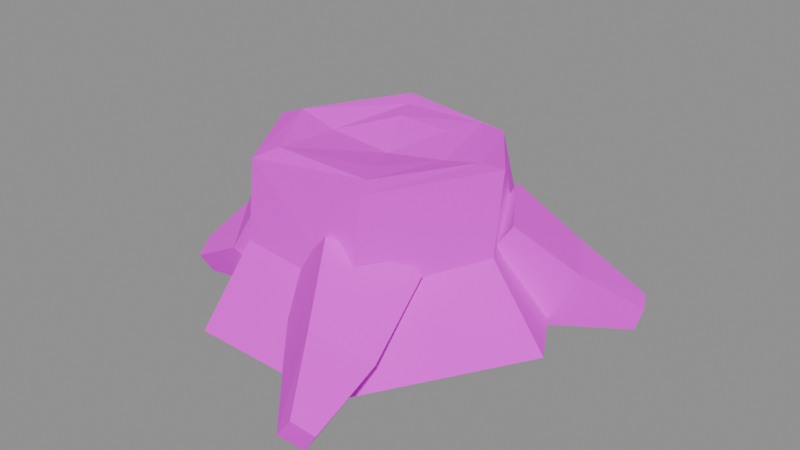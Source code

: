 # Source: SM_Stump_B.blend  (saved by Blender 5.2.45; exported with 4.5.12 LTS)
import bpy
from mathutils import Matrix  # noqa: F401  (used for matrix-valued properties, if any)

bpy.ops.wm.read_factory_settings(use_empty=True)
scene = bpy.context.scene
scene.name = 'SM_Stump_B'

# ---- collections
col_sm_stump_b = bpy.data.collections.new('SM_Stump_B'); scene.collection.children.link(col_sm_stump_b)

# ---- images (referenced by path relative to the original .blend; pixels are not part of the script)
import os
ASSET_DIR = os.environ.get("B2B_ASSET_DIR", "")  # directory of the original .blend (textures are referenced by path, not embedded)
HERE = os.path.dirname(os.path.abspath(__file__))  # packed textures are extracted next to this script under _unpacked/

def load_image(name, relpath, width, height, colorspace="sRGB"):
    """Load a texture the original file referenced (path relative to the .blend, or extracted next to this script)."""
    p = next((c for c in (os.path.join(HERE, relpath), os.path.join(ASSET_DIR, relpath)) if relpath and os.path.exists(c)), "")
    if p:
        img = bpy.data.images.load(p, check_existing=True)
        img.name = name
    else:  # same state as the original file: an image datablock whose file is absent (Cycles renders it pink)
        img = bpy.data.images.new(name, width, height)
        img.source = "FILE"
        img.filepath = "//" + (relpath or name)
    img.colorspace_settings.name = colorspace
    return img
img_t_palette = load_image('T_Palette', 'T_Palette.png', 1024, 1024, 'sRGB')

# ---- materials (node trees are filled in below, after node groups)
mat_m_palette = bpy.data.materials.new('M_Palette')

# ---- material node trees
mat_m_palette.use_nodes = True; mat_m_palette.node_tree.nodes.clear()
_N = mat_m_palette.node_tree.nodes; _L = mat_m_palette.node_tree.links
n0 = _N.new('ShaderNodeOutputMaterial'); n0.name = 'Material Output'; n0.location = (0, 0)
n1 = _N.new('ShaderNodeBsdfPrincipled'); n1.name = 'Principled BSDF'; n1.location = (0, 0)
n1.inputs[2].default_value = 1.0
n1.inputs[10].default_value = 0.005
n2 = _N.new('ShaderNodeTexImage'); n2.name = 'Image Texture'; n2.location = (0, 0)
n2.image = img_t_palette
n2.interpolation = 'Closest'
_L.new(n2.outputs[0], n1.inputs[0])
_L.new(n1.outputs[0], n0.inputs[0])
n0.is_active_output = True

# ---- meshes
me_sm_stump_b = bpy.data.meshes.new('SM_Stump_B')
me_sm_stump_b.from_pydata([(0.3745, -0.02189, 0.01109), (0.1747, 0.3257, -0.004577), (-0.1549, 0.2872, 0.02431), (-0.3553, -0.01557, -0.007563), (-0.1691, -0.3269, -0.005544), (0.1515, -0.3251, -0.0162), (0.2502, -0.008213, 0.1601), (0.1269, 0.2382, 0.1645), (-0.1156, 0.2415, 0.1528), (-0.2538, 0.01389, 0.1516), (-0.143, -0.2244, 0.1511), (0.1183, -0.24, 0.1385), (0.2538, 0.0108, 0.3254), (0.121, 0.1976, 0.3029), (-0.1181, 0.2149, 0.3185), (-0.2584, -0.01303, 0.3089), (-0.1363, -0.2105, 0.3133), (0.1254, -0.2164, 0.3217), (0.2031, 0.008642, 0.3249), (0.09677, 0.1581, 0.3256), (-0.09452, 0.1719, 0.313), (-0.2067, -0.01042, 0.3292), (-0.1091, -0.1684, 0.3271), (0.1003, -0.1731, 0.3264), (0.1269, 0.005401, 0.3091), (0.06048, 0.0988, 0.319), (-0.05907, 0.1075, 0.3162), (-0.1292, -0.006513, 0.3048), (-0.06817, -0.1052, 0.3137), (0.0627, -0.1082, 0.317), (0.0, 0.0, 0.29), (0.2535, 0.04583, 0.2032), (0.1725, -0.007093, 0.07077), (0.09355, 0.1485, 0.06171), (0.1604, 0.194, 0.2085), (0.3506, 0.1281, 0.1009), (0.3018, 0.09852, -0.008679), (0.2344, 0.21, -0.0008786), (0.2838, 0.2353, 0.1109), (0.4389, 0.2191, 0.02215), (0.427, 0.2118, -0.02364), (0.3986, 0.2607, -0.02134), (0.4169, 0.2639, 0.02553), (0.05389, 0.205, 0.1211), (-0.06825, 0.1108, 0.04412), (-0.1816, 0.1533, 0.1672), (-0.06484, 0.2606, 0.245), (-0.0207, 0.3421, 0.03574), (-0.1019, 0.2828, -0.03099), (-0.1841, 0.3005, 0.06717), (-0.1065, 0.3597, 0.1302), (-0.1162, 0.468, -0.003617), (-0.1502, 0.4422, -0.03241), (-0.1845, 0.4484, 0.007792), (-0.147, 0.4687, 0.03179), (-0.08525, -0.0764, 0.05889), (-0.1842, -0.1744, 0.179), (-0.285, -0.04144, 0.2176), (-0.1843, 0.06504, 0.116), (-0.2007, -0.1131, -0.02213), (-0.2548, -0.1677, 0.07411), (-0.3189, -0.06474, 0.1157), (-0.2732, -0.01302, 0.02168), (-0.357, -0.139, -0.02786), (-0.3693, -0.1616, 0.01392), (-0.3905, -0.1145, 0.03203), (-0.3807, -0.09327, -0.01209), (0.1983, -0.142, 0.1664), (0.06716, -0.241, 0.2368), (-0.04473, -0.2121, 0.1189), (0.08007, -0.109, 0.04913), (0.2139, -0.2854, 0.0618), (0.1281, -0.3531, 0.1267), (0.0459, -0.3323, 0.03403), (0.1283, -0.2646, -0.02738), (0.2184, -0.4351, 0.006851), (0.1837, -0.4564, 0.03355), (0.1514, -0.457, -0.009709), (0.1903, -0.4326, -0.03648)], [], [(1, 6, 0), (2, 7, 1), (2, 9, 8), (3, 10, 9), (4, 11, 10), (0, 11, 5), (6, 13, 12), (8, 13, 7), (9, 14, 8), (10, 15, 9), (11, 16, 10), (6, 17, 11), (2, 1, 0), (13, 18, 12), (13, 20, 19), (14, 21, 20), (16, 21, 15), (16, 23, 22), (17, 18, 23), (19, 24, 18), (19, 26, 25), (20, 27, 26), (22, 27, 21), (22, 29, 28), (23, 24, 29), (24, 25, 30), (25, 26, 30), (26, 27, 30), (27, 28, 30), (28, 29, 30), (29, 24, 30), (32, 35, 31), (33, 36, 32), (33, 38, 37), (31, 38, 34), (35, 40, 39), (36, 41, 40), (38, 41, 37), (35, 42, 38), (33, 31, 34), (39, 41, 42), (43, 48, 47), (44, 49, 48), (45, 50, 49), (43, 50, 46), (47, 52, 51), (49, 52, 48), (50, 53, 49), (50, 51, 54), (45, 43, 46), (52, 54, 51), (55, 60, 59), (56, 61, 60), (58, 61, 57), (55, 62, 58), (60, 63, 59), (60, 65, 64), (61, 66, 65), (62, 63, 66), (58, 56, 55), (63, 65, 66), (67, 72, 71), (69, 72, 68), (70, 73, 69), (70, 71, 74), (72, 75, 71), (72, 77, 76), (73, 78, 77), (71, 78, 74), (70, 68, 67), (75, 77, 78), (1, 7, 6), (2, 8, 7), (2, 3, 9), (3, 4, 10), (4, 5, 11), (0, 6, 11), (6, 7, 13), (8, 14, 13), (9, 15, 14), (10, 16, 15), (11, 17, 16), (6, 12, 17), (0, 5, 2), (5, 4, 2), (4, 3, 2), (13, 19, 18), (13, 14, 20), (14, 15, 21), (16, 22, 21), (16, 17, 23), (17, 12, 18), (19, 25, 24), (19, 20, 26), (20, 21, 27), (22, 28, 27), (22, 23, 29), (23, 18, 24), (32, 36, 35), (33, 37, 36), (33, 34, 38), (31, 35, 38), (35, 36, 40), (36, 37, 41), (38, 42, 41), (35, 39, 42), (33, 32, 31), (39, 40, 41), (43, 44, 48), (44, 45, 49), (45, 46, 50), (43, 47, 50), (47, 48, 52), (49, 53, 52), (50, 54, 53), (50, 47, 51), (45, 44, 43), (52, 53, 54), (55, 56, 60), (56, 57, 61), (58, 62, 61), (55, 59, 62), (60, 64, 63), (60, 61, 65), (61, 62, 66), (62, 59, 63), (58, 57, 56), (63, 64, 65), (67, 68, 72), (69, 73, 72), (70, 74, 73), (70, 67, 71), (72, 76, 75), (72, 73, 77), (73, 74, 78), (71, 75, 78), (70, 69, 68), (75, 76, 77)])
_uv = me_sm_stump_b.uv_layers.new(name='UVMap')
_uv.uv.foreach_set('vector', [0.09375, 0.9062, 0.09375, 0.9062, 0.09375, 0.9062, 0.09375, 0.9062, 0.09375, 0.9062, 0.09375, 0.9062, 0.09375, 0.9062, 0.09375, 0.9062, 0.09375, 0.9062, 0.09375, 0.9062, 0.09375, 0.9062, 0.09375, 0.9062, 0.09375, 0.9062, 0.09375, 0.9062, 0.09375, 0.9062, 0.09375, 0.9062, 0.09375, 0.9062, 0.09375, 0.9062, 0.09375, 0.9062, 0.09375, 0.9062, 0.09375, 0.9062, 0.09375, 0.9062, 0.09375, 0.9062, 0.09375, 0.9062, 0.09375, 0.9062, 0.09375, 0.9062, 0.09375, 0.9062, 0.09375, 0.9062, 0.09375, 0.9062, 0.09375, 0.9062, 0.09375, 0.9062, 0.09375, 0.9062, 0.09375, 0.9062, 0.09375, 0.9062, 0.09375, 0.9062, 0.09375, 0.9062, 0.1562, 0.9062, 0.1562, 0.9062, 0.1562, 0.9062, 0.09375, 0.9062, 0.09375, 0.9062, 0.09375, 0.9062, 0.09375, 0.9062, 0.09375, 0.9062, 0.09375, 0.9062, 0.09375, 0.9062, 0.09375, 0.9062, 0.09375, 0.9062, 0.09375, 0.9062, 0.09375, 0.9062, 0.09375, 0.9062, 0.09375, 0.9062, 0.09375, 0.9062, 0.09375, 0.9062, 0.09375, 0.9062, 0.09375, 0.9062, 0.09375, 0.9062, 0.4062, 0.9062, 0.4062, 0.9062, 0.4062, 0.9062, 0.4062, 0.9062, 0.4062, 0.9062, 0.4062, 0.9062, 0.4062, 0.9062, 0.4062, 0.9062, 0.4062, 0.9062, 0.4062, 0.9062, 0.4062, 0.9062, 0.4062, 0.9062, 0.4062, 0.9062, 0.4062, 0.9062, 0.4062, 0.9062, 0.4062, 0.9062, 0.4062, 0.9062, 0.4062, 0.9062, 0.4688, 0.9062, 0.4688, 0.9062, 0.4688, 0.9062, 0.4688, 0.9062, 0.4688, 0.9062, 0.4688, 0.9062, 0.4688, 0.9062, 0.4688, 0.9062, 0.4688, 0.9062, 0.4688, 0.9062, 0.4688, 0.9062, 0.4688, 0.9062, 0.4688, 0.9062, 0.4688, 0.9062, 0.4688, 0.9062, 0.4688, 0.9062, 0.4688, 0.9062, 0.4688, 0.9062, 0.09375, 0.9062, 0.09375, 0.9062, 0.09375, 0.9062, 0.1562, 0.9062, 0.1562, 0.9062, 0.1562, 0.9062, 0.09375, 0.9062, 0.09375, 0.9062, 0.09375, 0.9062, 0.03125, 0.9062, 0.03125, 0.9062, 0.03125, 0.9062, 0.09375, 0.9062, 0.09375, 0.9062, 0.09375, 0.9062, 0.1562, 0.9062, 0.1562, 0.9062, 0.1562, 0.9062, 0.09375, 0.9062, 0.09375, 0.9062, 0.09375, 0.9062, 0.03125, 0.9062, 0.03125, 0.9062, 0.03125, 0.9062, 0.09375, 0.9062, 0.09375, 0.9062, 0.09375, 0.9062, 0.1562, 0.9062, 0.1562, 0.9062, 0.1562, 0.9062, 0.1562, 0.9062, 0.1562, 0.9062, 0.1562, 0.9062, 0.1562, 0.9062, 0.1562, 0.9062, 0.1562, 0.9062, 0.09375, 0.9062, 0.09375, 0.9062, 0.09375, 0.9062, 0.09375, 0.9062, 0.09375, 0.9062, 0.09375, 0.9062, 0.1562, 0.9062, 0.1562, 0.9062, 0.1562, 0.9062, 0.1562, 0.9062, 0.1562, 0.9062, 0.1562, 0.9062, 0.03125, 0.9062, 0.03125, 0.9062, 0.03125, 0.9062, 0.09375, 0.9062, 0.09375, 0.9062, 0.09375, 0.9062, 0.09375, 0.9062, 0.09375, 0.9062, 0.09375, 0.9062, 0.1562, 0.9062, 0.1562, 0.9062, 0.1562, 0.9062, 0.09375, 0.9062, 0.09375, 0.9062, 0.09375, 0.9062, 0.09375, 0.9062, 0.09375, 0.9062, 0.09375, 0.9062, 0.09375, 0.9062, 0.09375, 0.9062, 0.09375, 0.9062, 0.1562, 0.9062, 0.1562, 0.9062, 0.1562, 0.9062, 0.1562, 0.9062, 0.1562, 0.9062, 0.1562, 0.9062, 0.03125, 0.9062, 0.03125, 0.9062, 0.03125, 0.9062, 0.09375, 0.9062, 0.09375, 0.9062, 0.09375, 0.9062, 0.1562, 0.9062, 0.1562, 0.9062, 0.1562, 0.9062, 0.03125, 0.9062, 0.03125, 0.9062, 0.03125, 0.9062, 0.1562, 0.9062, 0.1562, 0.9062, 0.1562, 0.9062, 0.03125, 0.9062, 0.03125, 0.9062, 0.03125, 0.9062, 0.09375, 0.9062, 0.09375, 0.9062, 0.09375, 0.9062, 0.1562, 0.9062, 0.1562, 0.9062, 0.1562, 0.9062, 0.1562, 0.9062, 0.1562, 0.9062, 0.1562, 0.9062, 0.03125, 0.9062, 0.03125, 0.9062, 0.03125, 0.9062, 0.09375, 0.9062, 0.09375, 0.9062, 0.09375, 0.9062, 0.1562, 0.9062, 0.1562, 0.9062, 0.1562, 0.9062, 0.1562, 0.9062, 0.1562, 0.9062, 0.1562, 0.9062, 0.09375, 0.9062, 0.09375, 0.9062, 0.09375, 0.9062, 0.09375, 0.9062, 0.09375, 0.9062, 0.09375, 0.9062, 0.09375, 0.9062, 0.09375, 0.9062, 0.09375, 0.9062, 0.09375, 0.9062, 0.09375, 0.9062, 0.09375, 0.9062, 0.09375, 0.9062, 0.09375, 0.9062, 0.09375, 0.9062, 0.09375, 0.9062, 0.09375, 0.9062, 0.09375, 0.9062, 0.09375, 0.9062, 0.09375, 0.9062, 0.09375, 0.9062, 0.09375, 0.9062, 0.09375, 0.9062, 0.09375, 0.9062, 0.09375, 0.9062, 0.09375, 0.9062, 0.09375, 0.9062, 0.09375, 0.9062, 0.09375, 0.9062, 0.09375, 0.9062, 0.09375, 0.9062, 0.09375, 0.9062, 0.09375, 0.9062, 0.09375, 0.9062, 0.09375, 0.9062, 0.09375, 0.9062, 0.09375, 0.9062, 0.09375, 0.9062, 0.09375, 0.9062, 0.09375, 0.9062, 0.09375, 0.9062, 0.09375, 0.9062, 0.1562, 0.9062, 0.1562, 0.9062, 0.1562, 0.9062, 0.1562, 0.9062, 0.1562, 0.9062, 0.1562, 0.9062, 0.1562, 0.9062, 0.1562, 0.9062, 0.1562, 0.9062, 0.09375, 0.9062, 0.09375, 0.9062, 0.09375, 0.9062, 0.09375, 0.9062, 0.09375, 0.9062, 0.09375, 0.9062, 0.09375, 0.9062, 0.09375, 0.9062, 0.09375, 0.9062, 0.09375, 0.9062, 0.09375, 0.9062, 0.09375, 0.9062, 0.09375, 0.9062, 0.09375, 0.9062, 0.09375, 0.9062, 0.09375, 0.9062, 0.09375, 0.9062, 0.09375, 0.9062, 0.4062, 0.9062, 0.4062, 0.9062, 0.4062, 0.9062, 0.4062, 0.9062, 0.4062, 0.9062, 0.4062, 0.9062, 0.4062, 0.9062, 0.4062, 0.9062, 0.4062, 0.9062, 0.4062, 0.9062, 0.4062, 0.9062, 0.4062, 0.9062, 0.4062, 0.9062, 0.4062, 0.9062, 0.4062, 0.9062, 0.4062, 0.9062, 0.4062, 0.9062, 0.4062, 0.9062, 0.09375, 0.9062, 0.09375, 0.9062, 0.09375, 0.9062, 0.1562, 0.9062, 0.1562, 0.9062, 0.1562, 0.9062, 0.09375, 0.9062, 0.09375, 0.9062, 0.09375, 0.9062, 0.03125, 0.9062, 0.03125, 0.9062, 0.03125, 0.9062, 0.09375, 0.9062, 0.09375, 0.9062, 0.09375, 0.9062, 0.1562, 0.9062, 0.1562, 0.9062, 0.1562, 0.9062, 0.09375, 0.9062, 0.09375, 0.9062, 0.09375, 0.9062, 0.03125, 0.9062, 0.03125, 0.9062, 0.03125, 0.9062, 0.09375, 0.9062, 0.09375, 0.9062, 0.09375, 0.9062, 0.1562, 0.9062, 0.1562, 0.9062, 0.1562, 0.9062, 0.1562, 0.9062, 0.1562, 0.9062, 0.1562, 0.9062, 0.1562, 0.9062, 0.1562, 0.9062, 0.1562, 0.9062, 0.09375, 0.9062, 0.09375, 0.9062, 0.09375, 0.9062, 0.09375, 0.9062, 0.09375, 0.9062, 0.09375, 0.9062, 0.1562, 0.9062, 0.1562, 0.9062, 0.1562, 0.9062, 0.1562, 0.9062, 0.1562, 0.9062, 0.1562, 0.9062, 0.03125, 0.9062, 0.03125, 0.9062, 0.03125, 0.9062, 0.09375, 0.9062, 0.09375, 0.9062, 0.09375, 0.9062, 0.09375, 0.9062, 0.09375, 0.9062, 0.09375, 0.9062, 0.1562, 0.9062, 0.1562, 0.9062, 0.1562, 0.9062, 0.09375, 0.9062, 0.09375, 0.9062, 0.09375, 0.9062, 0.09375, 0.9062, 0.09375, 0.9062, 0.09375, 0.9062, 0.09375, 0.9062, 0.09375, 0.9062, 0.09375, 0.9062, 0.1562, 0.9062, 0.1562, 0.9062, 0.1562, 0.9062, 0.1562, 0.9062, 0.1562, 0.9062, 0.1562, 0.9062, 0.03125, 0.9062, 0.03125, 0.9062, 0.03125, 0.9062, 0.09375, 0.9062, 0.09375, 0.9062, 0.09375, 0.9062, 0.1562, 0.9062, 0.1562, 0.9062, 0.1562, 0.9062, 0.03125, 0.9062, 0.03125, 0.9062, 0.03125, 0.9062, 0.1562, 0.9062, 0.1562, 0.9062, 0.1562, 0.9062, 0.03125, 0.9062, 0.03125, 0.9062, 0.03125, 0.9062, 0.09375, 0.9062, 0.09375, 0.9062, 0.09375, 0.9062, 0.1562, 0.9062, 0.1562, 0.9062, 0.1562, 0.9062, 0.1562, 0.9062, 0.1562, 0.9062, 0.1562, 0.9062, 0.03125, 0.9062, 0.03125, 0.9062, 0.03125, 0.9062, 0.09375, 0.9062, 0.09375, 0.9062, 0.09375, 0.9062, 0.1562, 0.9062, 0.1562, 0.9062, 0.1562, 0.9062, 0.1562, 0.9062, 0.1562, 0.9062, 0.1562, 0.9062, 0.09375, 0.9062, 0.09375, 0.9062, 0.09375, 0.9062, 0.09375, 0.9062, 0.09375, 0.9062, 0.09375, 0.9062])
me_sm_stump_b.materials.append(mat_m_palette)
me_sm_stump_b.update()

# ---- objects
ob_sm_stump_b = bpy.data.objects.new('SM_Stump_B', me_sm_stump_b)

# ---- transforms, parenting, visibility, modifiers, constraints
ob_sm_stump_b.location = (0.0, 0.0, 0.0)

# ---- collection membership
col_sm_stump_b.objects.link(ob_sm_stump_b)

# ---- scene / render settings (as saved in the file)
scene.frame_start = 1; scene.frame_end = 250; scene.frame_set(1)
scene.render.engine = 'BLENDER_EEVEE_NEXT'
scene.render.image_settings.exr_codec = 'NONE'
scene.render.use_bake_clear = False
scene.render.bake_margin = 0
scene.render.bake_bias = 0.0
scene.render.bake_samples = 0
scene.render.simplify_subdivision_render = 0
scene.render.simplify_child_particles_render = 0.0
scene.render.compositor_device = 'GPU'
scene.eevee.use_volume_custom_range = False
scene.eevee.gtao_distance = 0.0
scene.eevee.use_fast_gi = False
scene.eevee.fast_gi_thickness_near = 0.1
scene.eevee.fast_gi_thickness_far = 0.0
scene.eevee.ray_tracing_options.screen_trace_thickness = 0.1
bpy.context.view_layer.update()

# ---- added for rendering (the .blend has no active camera and no usable light): camera, sun + grey world if the file has none
cam_auto = bpy.data.cameras.new('AutoCamera')
cam_auto.lens = 50.0
cam_auto.sensor_width = 36.0
cam_auto.clip_end = 1000.0
ob_auto_camera = bpy.data.objects.new('AutoCamera', cam_auto)
scene.collection.objects.link(ob_auto_camera)
ob_auto_camera.location = (1.22293, -1.43263, 1.10534)
ob_auto_camera.rotation_euler = (1.09748, -7.21219e-08, 0.694738)
scene.camera = ob_auto_camera
light_auto_sun = bpy.data.lights.new('AutoSun', 'SUN')
light_auto_sun.energy = 3.0
light_auto_sun.angle = 0.0523599
ob_auto_sun = bpy.data.objects.new('AutoSun', light_auto_sun)
scene.collection.objects.link(ob_auto_sun)
ob_auto_sun.rotation_euler = (0.872665, 0.174533, 0.523599)
if scene.world is None:
    world_auto = bpy.data.worlds.new('AutoWorld')
    world_auto.color = (0.3, 0.3, 0.3)
    scene.world = world_auto
bpy.context.view_layer.update()
